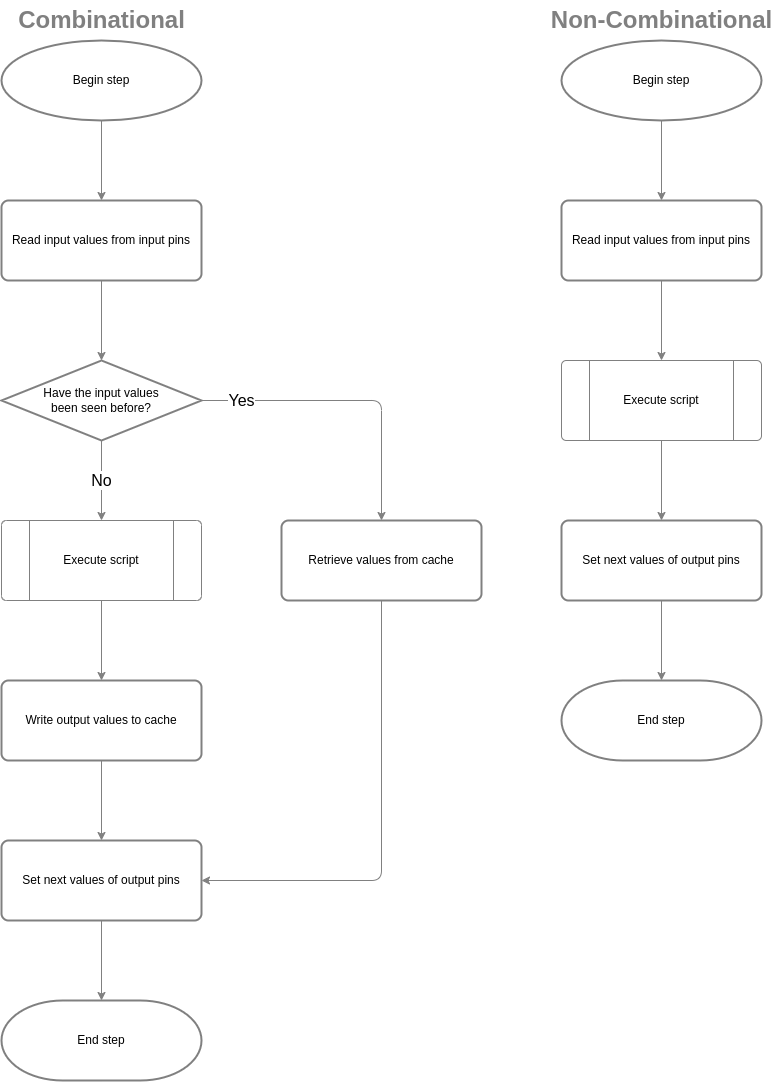

The diagram above was exported from draw.io. Its source (the exported page's mxGraphModel, read from the mxfile embedded in the PNG):
<mxGraphModel dx="1343" dy="1037" grid="1" gridSize="10" guides="1" tooltips="1" connect="1" arrows="1" fold="1" page="1" pageScale="1" pageWidth="850" pageHeight="1100" math="0" shadow="0">
  <root>
    <mxCell id="0" />
    <mxCell id="1" parent="0" />
    <mxCell id="11" style="edgeStyle=none;html=1;exitX=0.5;exitY=1;exitDx=0;exitDy=0;exitPerimeter=0;entryX=0.5;entryY=0;entryDx=0;entryDy=0;strokeColor=#808080;" parent="1" source="3" target="9" edge="1">
      <mxGeometry relative="1" as="geometry" />
    </mxCell>
    <mxCell id="3" value="Begin step" style="strokeWidth=2;html=1;shape=mxgraph.flowchart.start_1;whiteSpace=wrap;strokeColor=#808080;" parent="1" vertex="1">
      <mxGeometry x="40" y="40" width="200" height="80" as="geometry" />
    </mxCell>
    <mxCell id="4" value="No" style="edgeStyle=none;html=1;exitX=0.5;exitY=1;exitDx=0;exitDy=0;exitPerimeter=0;entryX=0.5;entryY=0;entryDx=0;entryDy=0;fontSize=16;strokeColor=#808080;" parent="1" source="6" target="10" edge="1">
      <mxGeometry relative="1" as="geometry">
        <mxPoint x="140" y="520" as="targetPoint" />
      </mxGeometry>
    </mxCell>
    <mxCell id="19" value="Yes" style="edgeStyle=orthogonalEdgeStyle;html=1;exitX=1;exitY=0.5;exitDx=0;exitDy=0;exitPerimeter=0;entryX=0.5;entryY=0;entryDx=0;entryDy=0;fontSize=16;strokeColor=#808080;" parent="1" source="6" target="13" edge="1">
      <mxGeometry x="-0.7333" relative="1" as="geometry">
        <mxPoint as="offset" />
      </mxGeometry>
    </mxCell>
    <mxCell id="6" value="Have the input values&lt;br&gt;been seen before?" style="strokeWidth=2;html=1;shape=mxgraph.flowchart.decision;whiteSpace=wrap;strokeColor=#808080;" parent="1" vertex="1">
      <mxGeometry x="40" y="360" width="200" height="80" as="geometry" />
    </mxCell>
    <mxCell id="7" value="End step" style="strokeWidth=2;html=1;shape=mxgraph.flowchart.terminator;whiteSpace=wrap;strokeColor=#808080;" parent="1" vertex="1">
      <mxGeometry x="40" y="1000" width="200" height="80" as="geometry" />
    </mxCell>
    <mxCell id="12" style="edgeStyle=none;html=1;exitX=0.5;exitY=1;exitDx=0;exitDy=0;entryX=0.5;entryY=0;entryDx=0;entryDy=0;entryPerimeter=0;strokeColor=#808080;" parent="1" source="9" target="6" edge="1">
      <mxGeometry relative="1" as="geometry" />
    </mxCell>
    <mxCell id="9" value="Read input values from input pins" style="rounded=1;whiteSpace=wrap;html=1;absoluteArcSize=1;arcSize=14;strokeWidth=2;strokeColor=#808080;" parent="1" vertex="1">
      <mxGeometry x="40" y="200" width="200" height="80" as="geometry" />
    </mxCell>
    <mxCell id="16" style="edgeStyle=none;html=1;exitX=0.5;exitY=1;exitDx=0;exitDy=0;entryX=0.5;entryY=0;entryDx=0;entryDy=0;strokeColor=#808080;" parent="1" source="10" target="14" edge="1">
      <mxGeometry relative="1" as="geometry" />
    </mxCell>
    <mxCell id="10" value="Execute script" style="verticalLabelPosition=middle;verticalAlign=middle;html=1;shape=process;whiteSpace=wrap;rounded=1;size=0.14;arcSize=6;labelPosition=center;align=center;strokeColor=#808080;" parent="1" vertex="1">
      <mxGeometry x="40" y="520" width="200" height="80" as="geometry" />
    </mxCell>
    <mxCell id="20" style="edgeStyle=orthogonalEdgeStyle;html=1;exitX=0.5;exitY=1;exitDx=0;exitDy=0;entryX=1;entryY=0.5;entryDx=0;entryDy=0;fontSize=16;strokeColor=#808080;" parent="1" source="13" target="15" edge="1">
      <mxGeometry relative="1" as="geometry" />
    </mxCell>
    <mxCell id="13" value="Retrieve values from cache" style="rounded=1;whiteSpace=wrap;html=1;absoluteArcSize=1;arcSize=14;strokeWidth=2;strokeColor=#808080;" parent="1" vertex="1">
      <mxGeometry x="320" y="520" width="200" height="80" as="geometry" />
    </mxCell>
    <mxCell id="17" style="edgeStyle=none;html=1;exitX=0.5;exitY=1;exitDx=0;exitDy=0;entryX=0.5;entryY=0;entryDx=0;entryDy=0;strokeColor=#808080;" parent="1" source="14" target="15" edge="1">
      <mxGeometry relative="1" as="geometry" />
    </mxCell>
    <mxCell id="14" value="Write output values to cache" style="rounded=1;whiteSpace=wrap;html=1;absoluteArcSize=1;arcSize=14;strokeWidth=2;strokeColor=#808080;" parent="1" vertex="1">
      <mxGeometry x="40" y="680" width="200" height="80" as="geometry" />
    </mxCell>
    <mxCell id="18" style="edgeStyle=none;html=1;exitX=0.5;exitY=1;exitDx=0;exitDy=0;entryX=0.5;entryY=0;entryDx=0;entryDy=0;entryPerimeter=0;strokeColor=#808080;" parent="1" source="15" target="7" edge="1">
      <mxGeometry relative="1" as="geometry" />
    </mxCell>
    <mxCell id="15" value="Set next values of output pins" style="rounded=1;whiteSpace=wrap;html=1;absoluteArcSize=1;arcSize=14;strokeWidth=2;strokeColor=#808080;" parent="1" vertex="1">
      <mxGeometry x="40" y="840" width="200" height="80" as="geometry" />
    </mxCell>
    <mxCell id="21" style="edgeStyle=none;html=1;exitX=0.5;exitY=1;exitDx=0;exitDy=0;exitPerimeter=0;entryX=0.5;entryY=0;entryDx=0;entryDy=0;strokeColor=#808080;" parent="1" source="22" target="28" edge="1">
      <mxGeometry relative="1" as="geometry" />
    </mxCell>
    <mxCell id="22" value="Begin step" style="strokeWidth=2;html=1;shape=mxgraph.flowchart.start_1;whiteSpace=wrap;strokeColor=#808080;" parent="1" vertex="1">
      <mxGeometry x="600" y="40" width="200" height="80" as="geometry" />
    </mxCell>
    <mxCell id="26" value="End step" style="strokeWidth=2;html=1;shape=mxgraph.flowchart.terminator;whiteSpace=wrap;strokeColor=#808080;" parent="1" vertex="1">
      <mxGeometry x="600" y="680" width="200" height="80" as="geometry" />
    </mxCell>
    <mxCell id="27" style="edgeStyle=none;html=1;exitX=0.5;exitY=1;exitDx=0;exitDy=0;entryX=0.5;entryY=0;entryDx=0;entryDy=0;strokeColor=#808080;" parent="1" source="28" target="30" edge="1">
      <mxGeometry relative="1" as="geometry">
        <mxPoint x="660" y="330" as="targetPoint" />
      </mxGeometry>
    </mxCell>
    <mxCell id="28" value="Read input values from input pins" style="rounded=1;whiteSpace=wrap;html=1;absoluteArcSize=1;arcSize=14;strokeWidth=2;strokeColor=#808080;" parent="1" vertex="1">
      <mxGeometry x="600" y="200" width="200" height="80" as="geometry" />
    </mxCell>
    <mxCell id="37" style="edgeStyle=orthogonalEdgeStyle;html=1;exitX=0.5;exitY=1;exitDx=0;exitDy=0;entryX=0.5;entryY=0;entryDx=0;entryDy=0;fontSize=16;strokeColor=#808080;" parent="1" source="30" target="36" edge="1">
      <mxGeometry relative="1" as="geometry" />
    </mxCell>
    <mxCell id="30" value="Execute script" style="verticalLabelPosition=middle;verticalAlign=middle;html=1;shape=process;whiteSpace=wrap;rounded=1;size=0.14;arcSize=6;labelPosition=center;align=center;strokeColor=#808080;" parent="1" vertex="1">
      <mxGeometry x="600" y="360" width="200" height="80" as="geometry" />
    </mxCell>
    <mxCell id="35" style="edgeStyle=none;html=1;exitX=0.5;exitY=1;exitDx=0;exitDy=0;entryX=0.5;entryY=0;entryDx=0;entryDy=0;entryPerimeter=0;strokeColor=#808080;" parent="1" source="36" target="26" edge="1">
      <mxGeometry relative="1" as="geometry" />
    </mxCell>
    <mxCell id="36" value="Set next values of output pins" style="rounded=1;whiteSpace=wrap;html=1;absoluteArcSize=1;arcSize=14;strokeWidth=2;strokeColor=#808080;" parent="1" vertex="1">
      <mxGeometry x="600" y="520" width="200" height="80" as="geometry" />
    </mxCell>
    <mxCell id="38" value="Combinational" style="text;strokeColor=none;fillColor=none;html=1;fontSize=24;fontStyle=1;verticalAlign=middle;align=center;fontColor=#808080;" parent="1" vertex="1">
      <mxGeometry x="55" width="170" height="40" as="geometry" />
    </mxCell>
    <mxCell id="39" value="Non-Combinational" style="text;strokeColor=none;fillColor=none;html=1;fontSize=24;fontStyle=1;verticalAlign=middle;align=center;fontColor=#808080;" parent="1" vertex="1">
      <mxGeometry x="585" width="230" height="40" as="geometry" />
    </mxCell>
  </root>
</mxGraphModel>